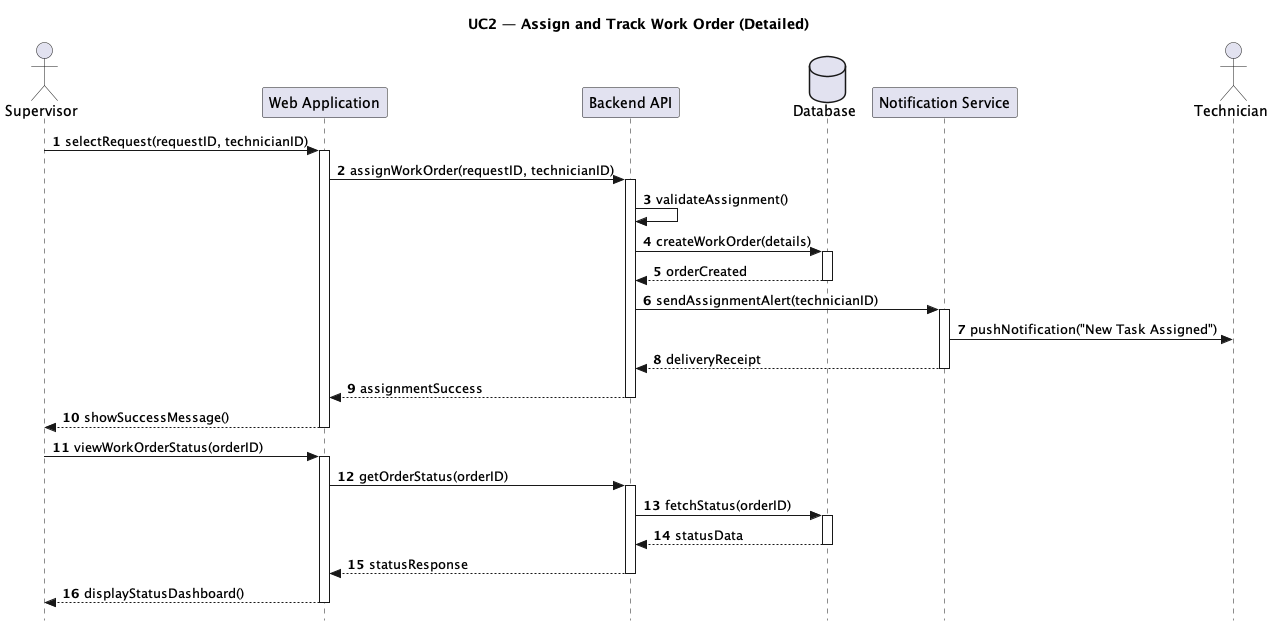

The diagram above was rendered by PlantUML. Its source (embedded in the PNG):
@startuml UC2_Detailed_Refined
title UC2 — Assign and Track Work Order (Detailed)

skinparam Style strictuml
autonumber

actor Supervisor
participant "Web Application" as Web
participant "Backend API" as API
database "Database" as DB
participant "Notification Service" as Notif
actor Technician



Supervisor -> Web : selectRequest(requestID, technicianID)
activate Web
Web -> API : assignWorkOrder(requestID, technicianID)
activate API

API -> API : validateAssignment()
API -> DB : createWorkOrder(details)
activate DB
DB --> API : orderCreated
deactivate DB

API -> Notif : sendAssignmentAlert(technicianID)
activate Notif
Notif -> Technician : pushNotification("New Task Assigned")
Notif --> API : deliveryReceipt
deactivate Notif

API --> Web : assignmentSuccess
deactivate API
Web --> Supervisor : showSuccessMessage()
deactivate Web



Supervisor -> Web : viewWorkOrderStatus(orderID)
activate Web
Web -> API : getOrderStatus(orderID)
activate API
API -> DB : fetchStatus(orderID)
activate DB
DB --> API : statusData
deactivate DB
API --> Web : statusResponse
deactivate API
Web --> Supervisor : displayStatusDashboard()
deactivate Web

@enduml